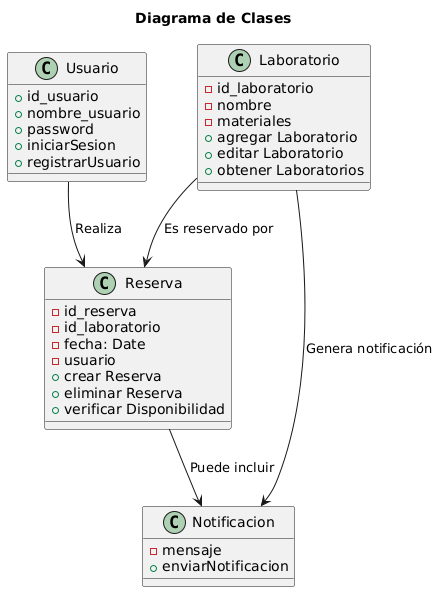

The diagram above was rendered by PlantUML. Its source (embedded in the PNG):
@startuml
Title Diagrama de Clases
class Usuario {
  + id_usuario
  + nombre_usuario
  + password  
  + iniciarSesion
  + registrarUsuario
}

class Laboratorio {
  - id_laboratorio
  - nombre
  - materiales
  + agregar Laboratorio
  + editar Laboratorio
  + obtener Laboratorios
}

class Reserva {
  - id_reserva
  - id_laboratorio
  - fecha: Date
  - usuario
  + crear Reserva
  + eliminar Reserva
  + verificar Disponibilidad
}

class Notificacion {
  - mensaje
  + enviarNotificacion
}

Usuario  -->  Reserva : "Realiza"
Laboratorio --> Reserva : "Es reservado por"
Laboratorio  -->  Notificacion : "Genera notificación"
Reserva  -->  Notificacion : "Puede incluir"
@enduml